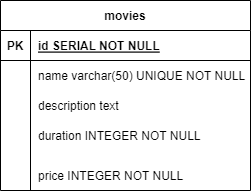

The diagram above was exported from draw.io. Its source (the exported page's mxGraphModel, read from the mxfile embedded in the PNG):
<mxGraphModel dx="464" dy="255" grid="1" gridSize="10" guides="1" tooltips="1" connect="1" arrows="1" fold="1" page="1" pageScale="1" pageWidth="850" pageHeight="1100" math="0" shadow="0" extFonts="Permanent Marker^https://fonts.googleapis.com/css?family=Permanent+Marker">
  <root>
    <mxCell id="0" />
    <mxCell id="1" parent="0" />
    <mxCell id="C-vyLk0tnHw3VtMMgP7b-23" value="movies" style="shape=table;startSize=30;container=1;collapsible=1;childLayout=tableLayout;fixedRows=1;rowLines=0;fontStyle=1;align=center;resizeLast=1;" parent="1" vertex="1">
      <mxGeometry x="120" y="120" width="250" height="190" as="geometry" />
    </mxCell>
    <mxCell id="C-vyLk0tnHw3VtMMgP7b-24" value="" style="shape=partialRectangle;collapsible=0;dropTarget=0;pointerEvents=0;fillColor=none;points=[[0,0.5],[1,0.5]];portConstraint=eastwest;top=0;left=0;right=0;bottom=1;" parent="C-vyLk0tnHw3VtMMgP7b-23" vertex="1">
      <mxGeometry y="30" width="250" height="30" as="geometry" />
    </mxCell>
    <mxCell id="C-vyLk0tnHw3VtMMgP7b-25" value="PK" style="shape=partialRectangle;overflow=hidden;connectable=0;fillColor=none;top=0;left=0;bottom=0;right=0;fontStyle=1;" parent="C-vyLk0tnHw3VtMMgP7b-24" vertex="1">
      <mxGeometry width="30" height="30" as="geometry">
        <mxRectangle width="30" height="30" as="alternateBounds" />
      </mxGeometry>
    </mxCell>
    <mxCell id="C-vyLk0tnHw3VtMMgP7b-26" value="id SERIAL NOT NULL " style="shape=partialRectangle;overflow=hidden;connectable=0;fillColor=none;top=0;left=0;bottom=0;right=0;align=left;spacingLeft=6;fontStyle=5;" parent="C-vyLk0tnHw3VtMMgP7b-24" vertex="1">
      <mxGeometry x="30" width="220" height="30" as="geometry">
        <mxRectangle width="220" height="30" as="alternateBounds" />
      </mxGeometry>
    </mxCell>
    <mxCell id="C-vyLk0tnHw3VtMMgP7b-27" value="" style="shape=partialRectangle;collapsible=0;dropTarget=0;pointerEvents=0;fillColor=none;points=[[0,0.5],[1,0.5]];portConstraint=eastwest;top=0;left=0;right=0;bottom=0;" parent="C-vyLk0tnHw3VtMMgP7b-23" vertex="1">
      <mxGeometry y="60" width="250" height="30" as="geometry" />
    </mxCell>
    <mxCell id="C-vyLk0tnHw3VtMMgP7b-28" value="" style="shape=partialRectangle;overflow=hidden;connectable=0;fillColor=none;top=0;left=0;bottom=0;right=0;" parent="C-vyLk0tnHw3VtMMgP7b-27" vertex="1">
      <mxGeometry width="30" height="30" as="geometry">
        <mxRectangle width="30" height="30" as="alternateBounds" />
      </mxGeometry>
    </mxCell>
    <mxCell id="C-vyLk0tnHw3VtMMgP7b-29" value="name varchar(50) UNIQUE NOT NULL" style="shape=partialRectangle;overflow=hidden;connectable=0;fillColor=none;top=0;left=0;bottom=0;right=0;align=left;spacingLeft=6;" parent="C-vyLk0tnHw3VtMMgP7b-27" vertex="1">
      <mxGeometry x="30" width="220" height="30" as="geometry">
        <mxRectangle width="220" height="30" as="alternateBounds" />
      </mxGeometry>
    </mxCell>
    <mxCell id="OR43N6MZctYs09aCwac_-1" value="description text " style="shape=partialRectangle;overflow=hidden;connectable=0;fillColor=none;top=0;left=0;bottom=0;right=0;align=left;spacingLeft=6;" vertex="1" parent="1">
      <mxGeometry x="150" y="210" width="220" height="30" as="geometry">
        <mxRectangle width="220" height="30" as="alternateBounds" />
      </mxGeometry>
    </mxCell>
    <mxCell id="OR43N6MZctYs09aCwac_-2" value="duration INTEGER NOT NULL" style="shape=partialRectangle;overflow=hidden;connectable=0;fillColor=none;top=0;left=0;bottom=0;right=0;align=left;spacingLeft=6;" vertex="1" parent="1">
      <mxGeometry x="150" y="240" width="220" height="30" as="geometry">
        <mxRectangle width="220" height="30" as="alternateBounds" />
      </mxGeometry>
    </mxCell>
    <mxCell id="OR43N6MZctYs09aCwac_-3" value="price INTEGER NOT NULL" style="shape=partialRectangle;overflow=hidden;connectable=0;fillColor=none;top=0;left=0;bottom=0;right=0;align=left;spacingLeft=6;" vertex="1" parent="1">
      <mxGeometry x="150" y="280" width="220" height="30" as="geometry">
        <mxRectangle width="220" height="30" as="alternateBounds" />
      </mxGeometry>
    </mxCell>
    <mxCell id="OR43N6MZctYs09aCwac_-4" value="" style="endArrow=none;html=1;rounded=0;" edge="1" parent="1">
      <mxGeometry width="50" height="50" relative="1" as="geometry">
        <mxPoint x="150" y="310" as="sourcePoint" />
        <mxPoint x="150" y="150" as="targetPoint" />
      </mxGeometry>
    </mxCell>
  </root>
</mxGraphModel>